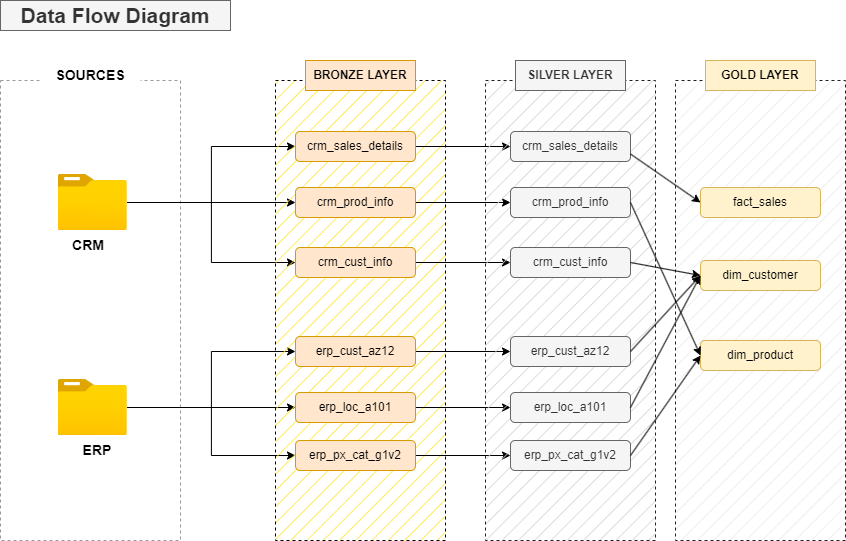

The diagram above was exported from draw.io. Its source (the exported page's mxGraphModel, read from the mxfile embedded in the PNG):
<mxGraphModel dx="1036" dy="606" grid="1" gridSize="10" guides="1" tooltips="1" connect="1" arrows="1" fold="1" page="1" pageScale="1" pageWidth="827" pageHeight="1169" math="0" shadow="0">
  <root>
    <mxCell id="0" />
    <mxCell id="1" parent="0" />
    <mxCell id="PCehnHuQ4c1RMHBRWthR-1" value="&lt;b&gt;&lt;font style=&quot;font-size: 21px;&quot;&gt;Data Flow Diagram&lt;/font&gt;&lt;/b&gt;" style="text;html=1;align=center;verticalAlign=middle;whiteSpace=wrap;rounded=0;fillColor=#f5f5f5;fontColor=#333333;strokeColor=#666666;" parent="1" vertex="1">
      <mxGeometry x="35" y="20" width="230" height="30" as="geometry" />
    </mxCell>
    <mxCell id="PCehnHuQ4c1RMHBRWthR-3" value="" style="rounded=0;whiteSpace=wrap;html=1;fillColor=none;strokeColor=#999999;dashed=1;" parent="1" vertex="1">
      <mxGeometry x="35" y="100" width="180" height="460" as="geometry" />
    </mxCell>
    <mxCell id="PCehnHuQ4c1RMHBRWthR-4" value="&lt;b&gt;&lt;font style=&quot;font-size: 14px;&quot;&gt;SOURCES&lt;/font&gt;&lt;/b&gt;" style="rounded=1;whiteSpace=wrap;html=1;strokeColor=none;" parent="1" vertex="1">
      <mxGeometry x="75" y="80" width="100" height="30" as="geometry" />
    </mxCell>
    <mxCell id="PCehnHuQ4c1RMHBRWthR-23" style="edgeStyle=orthogonalEdgeStyle;rounded=0;orthogonalLoop=1;jettySize=auto;html=1;entryX=0;entryY=0.5;entryDx=0;entryDy=0;" parent="1" source="PCehnHuQ4c1RMHBRWthR-5" target="PCehnHuQ4c1RMHBRWthR-16" edge="1">
      <mxGeometry relative="1" as="geometry" />
    </mxCell>
    <mxCell id="PCehnHuQ4c1RMHBRWthR-24" style="edgeStyle=orthogonalEdgeStyle;rounded=0;orthogonalLoop=1;jettySize=auto;html=1;entryX=0;entryY=0.5;entryDx=0;entryDy=0;" parent="1" source="PCehnHuQ4c1RMHBRWthR-5" target="PCehnHuQ4c1RMHBRWthR-17" edge="1">
      <mxGeometry relative="1" as="geometry" />
    </mxCell>
    <mxCell id="PCehnHuQ4c1RMHBRWthR-25" style="edgeStyle=orthogonalEdgeStyle;rounded=0;orthogonalLoop=1;jettySize=auto;html=1;entryX=0;entryY=0.5;entryDx=0;entryDy=0;" parent="1" source="PCehnHuQ4c1RMHBRWthR-5" target="PCehnHuQ4c1RMHBRWthR-18" edge="1">
      <mxGeometry relative="1" as="geometry" />
    </mxCell>
    <mxCell id="PCehnHuQ4c1RMHBRWthR-5" value="" style="image;aspect=fixed;html=1;points=[];align=center;fontSize=12;image=img/lib/azure2/general/Folder_Blank.svg;" parent="1" vertex="1">
      <mxGeometry x="92.75" y="399" width="69" height="56.00000000000001" as="geometry" />
    </mxCell>
    <mxCell id="PCehnHuQ4c1RMHBRWthR-20" style="edgeStyle=orthogonalEdgeStyle;rounded=0;orthogonalLoop=1;jettySize=auto;html=1;entryX=0;entryY=0.5;entryDx=0;entryDy=0;" parent="1" source="PCehnHuQ4c1RMHBRWthR-7" target="PCehnHuQ4c1RMHBRWthR-13" edge="1">
      <mxGeometry relative="1" as="geometry" />
    </mxCell>
    <mxCell id="PCehnHuQ4c1RMHBRWthR-21" style="edgeStyle=orthogonalEdgeStyle;rounded=0;orthogonalLoop=1;jettySize=auto;html=1;entryX=0;entryY=0.5;entryDx=0;entryDy=0;" parent="1" source="PCehnHuQ4c1RMHBRWthR-7" target="PCehnHuQ4c1RMHBRWthR-14" edge="1">
      <mxGeometry relative="1" as="geometry" />
    </mxCell>
    <mxCell id="PCehnHuQ4c1RMHBRWthR-22" style="edgeStyle=orthogonalEdgeStyle;rounded=0;orthogonalLoop=1;jettySize=auto;html=1;entryX=0;entryY=0.5;entryDx=0;entryDy=0;" parent="1" source="PCehnHuQ4c1RMHBRWthR-7" target="PCehnHuQ4c1RMHBRWthR-12" edge="1">
      <mxGeometry relative="1" as="geometry" />
    </mxCell>
    <mxCell id="PCehnHuQ4c1RMHBRWthR-7" value="" style="image;aspect=fixed;html=1;points=[];align=center;fontSize=12;image=img/lib/azure2/general/Folder_Blank.svg;" parent="1" vertex="1">
      <mxGeometry x="92.75" y="194" width="69" height="56.00000000000001" as="geometry" />
    </mxCell>
    <mxCell id="PCehnHuQ4c1RMHBRWthR-8" value="&lt;b&gt;&lt;font style=&quot;font-size: 14px;&quot;&gt;CRM&lt;/font&gt;&lt;/b&gt;" style="text;html=1;align=center;verticalAlign=middle;whiteSpace=wrap;rounded=0;" parent="1" vertex="1">
      <mxGeometry x="92.75" y="250" width="60" height="30" as="geometry" />
    </mxCell>
    <mxCell id="PCehnHuQ4c1RMHBRWthR-9" value="&lt;b&gt;&lt;font style=&quot;font-size: 14px;&quot;&gt;ERP&lt;/font&gt;&lt;/b&gt;" style="text;html=1;align=center;verticalAlign=middle;whiteSpace=wrap;rounded=0;" parent="1" vertex="1">
      <mxGeometry x="101.75" y="455" width="60" height="30" as="geometry" />
    </mxCell>
    <mxCell id="PCehnHuQ4c1RMHBRWthR-10" value="" style="rounded=0;whiteSpace=wrap;html=1;fillColor=light-dark(#FFE228,#CE6100);strokeColor=default;dashed=1;fillStyle=hatch;" parent="1" vertex="1">
      <mxGeometry x="310" y="100" width="170" height="460" as="geometry" />
    </mxCell>
    <mxCell id="PCehnHuQ4c1RMHBRWthR-11" value="&lt;b&gt;BRONZE LAYER&lt;/b&gt;" style="rounded=0;whiteSpace=wrap;html=1;strokeColor=#d79b00;fillColor=#ffe6cc;" parent="1" vertex="1">
      <mxGeometry x="340" y="80" width="110" height="30" as="geometry" />
    </mxCell>
    <mxCell id="Su4lfut8300L2xhBA0HX-9" style="edgeStyle=orthogonalEdgeStyle;rounded=0;orthogonalLoop=1;jettySize=auto;html=1;exitX=1;exitY=0.5;exitDx=0;exitDy=0;entryX=0;entryY=0.5;entryDx=0;entryDy=0;" parent="1" source="PCehnHuQ4c1RMHBRWthR-12" target="Su4lfut8300L2xhBA0HX-3" edge="1">
      <mxGeometry relative="1" as="geometry" />
    </mxCell>
    <mxCell id="PCehnHuQ4c1RMHBRWthR-12" value="crm_sales_details" style="rounded=1;whiteSpace=wrap;html=1;fillColor=#ffe6cc;strokeColor=#d79b00;" parent="1" vertex="1">
      <mxGeometry x="330" y="151" width="120" height="30" as="geometry" />
    </mxCell>
    <mxCell id="Su4lfut8300L2xhBA0HX-10" style="edgeStyle=orthogonalEdgeStyle;rounded=0;orthogonalLoop=1;jettySize=auto;html=1;exitX=1;exitY=0.5;exitDx=0;exitDy=0;entryX=0;entryY=0.5;entryDx=0;entryDy=0;" parent="1" source="PCehnHuQ4c1RMHBRWthR-13" target="Su4lfut8300L2xhBA0HX-4" edge="1">
      <mxGeometry relative="1" as="geometry" />
    </mxCell>
    <mxCell id="PCehnHuQ4c1RMHBRWthR-13" value="crm_prod_info" style="rounded=1;whiteSpace=wrap;html=1;fillColor=#ffe6cc;strokeColor=#d79b00;" parent="1" vertex="1">
      <mxGeometry x="330" y="207" width="120" height="30" as="geometry" />
    </mxCell>
    <mxCell id="Su4lfut8300L2xhBA0HX-11" style="edgeStyle=orthogonalEdgeStyle;rounded=0;orthogonalLoop=1;jettySize=auto;html=1;exitX=1;exitY=0.5;exitDx=0;exitDy=0;entryX=0;entryY=0.5;entryDx=0;entryDy=0;" parent="1" source="PCehnHuQ4c1RMHBRWthR-14" target="Su4lfut8300L2xhBA0HX-5" edge="1">
      <mxGeometry relative="1" as="geometry" />
    </mxCell>
    <mxCell id="PCehnHuQ4c1RMHBRWthR-14" value="crm_cust_info" style="rounded=1;whiteSpace=wrap;html=1;fillColor=#ffe6cc;strokeColor=#d79b00;" parent="1" vertex="1">
      <mxGeometry x="330" y="267" width="120" height="30" as="geometry" />
    </mxCell>
    <mxCell id="Su4lfut8300L2xhBA0HX-12" style="edgeStyle=orthogonalEdgeStyle;rounded=0;orthogonalLoop=1;jettySize=auto;html=1;exitX=1;exitY=0.5;exitDx=0;exitDy=0;entryX=0;entryY=0.5;entryDx=0;entryDy=0;" parent="1" source="PCehnHuQ4c1RMHBRWthR-16" target="Su4lfut8300L2xhBA0HX-6" edge="1">
      <mxGeometry relative="1" as="geometry" />
    </mxCell>
    <mxCell id="PCehnHuQ4c1RMHBRWthR-16" value="erp_cust_az12" style="rounded=1;whiteSpace=wrap;html=1;fillColor=#ffe6cc;strokeColor=#d79b00;" parent="1" vertex="1">
      <mxGeometry x="330" y="356" width="120" height="30" as="geometry" />
    </mxCell>
    <mxCell id="Su4lfut8300L2xhBA0HX-13" style="edgeStyle=orthogonalEdgeStyle;rounded=0;orthogonalLoop=1;jettySize=auto;html=1;exitX=1;exitY=0.5;exitDx=0;exitDy=0;entryX=0;entryY=0.5;entryDx=0;entryDy=0;" parent="1" source="PCehnHuQ4c1RMHBRWthR-17" target="Su4lfut8300L2xhBA0HX-7" edge="1">
      <mxGeometry relative="1" as="geometry" />
    </mxCell>
    <mxCell id="PCehnHuQ4c1RMHBRWthR-17" value="erp_loc_a101" style="rounded=1;whiteSpace=wrap;html=1;fillColor=#ffe6cc;strokeColor=#d79b00;" parent="1" vertex="1">
      <mxGeometry x="330" y="412" width="120" height="30" as="geometry" />
    </mxCell>
    <mxCell id="Su4lfut8300L2xhBA0HX-14" style="edgeStyle=orthogonalEdgeStyle;rounded=0;orthogonalLoop=1;jettySize=auto;html=1;exitX=1;exitY=0.5;exitDx=0;exitDy=0;entryX=0;entryY=0.5;entryDx=0;entryDy=0;" parent="1" source="PCehnHuQ4c1RMHBRWthR-18" target="Su4lfut8300L2xhBA0HX-8" edge="1">
      <mxGeometry relative="1" as="geometry" />
    </mxCell>
    <mxCell id="PCehnHuQ4c1RMHBRWthR-18" value="erp_px_cat_g1v2" style="rounded=1;whiteSpace=wrap;html=1;fillColor=#ffe6cc;strokeColor=#d79b00;" parent="1" vertex="1">
      <mxGeometry x="330" y="460" width="120" height="30" as="geometry" />
    </mxCell>
    <mxCell id="Su4lfut8300L2xhBA0HX-1" value="" style="rounded=0;whiteSpace=wrap;html=1;fillColor=#D1D1D1;strokeColor=#212121;dashed=1;fillStyle=hatch;" parent="1" vertex="1">
      <mxGeometry x="520" y="100" width="170" height="460" as="geometry" />
    </mxCell>
    <mxCell id="Su4lfut8300L2xhBA0HX-2" value="&lt;b&gt;SILVER LAYER&lt;/b&gt;" style="rounded=0;whiteSpace=wrap;html=1;strokeColor=#666666;fillColor=#f5f5f5;fontColor=#333333;" parent="1" vertex="1">
      <mxGeometry x="550" y="80" width="110" height="30" as="geometry" />
    </mxCell>
    <mxCell id="Su4lfut8300L2xhBA0HX-3" value="crm_sales_details" style="rounded=1;whiteSpace=wrap;html=1;fillColor=#f5f5f5;strokeColor=#666666;fontColor=#333333;" parent="1" vertex="1">
      <mxGeometry x="545" y="151" width="120" height="30" as="geometry" />
    </mxCell>
    <mxCell id="Su4lfut8300L2xhBA0HX-4" value="crm_prod_info" style="rounded=1;whiteSpace=wrap;html=1;fillColor=#f5f5f5;strokeColor=#666666;fontColor=#333333;" parent="1" vertex="1">
      <mxGeometry x="545" y="207" width="120" height="30" as="geometry" />
    </mxCell>
    <mxCell id="Su4lfut8300L2xhBA0HX-5" value="crm_cust_info" style="rounded=1;whiteSpace=wrap;html=1;fillColor=#f5f5f5;strokeColor=#666666;fontColor=#333333;" parent="1" vertex="1">
      <mxGeometry x="545" y="267" width="120" height="30" as="geometry" />
    </mxCell>
    <mxCell id="Su4lfut8300L2xhBA0HX-6" value="erp_cust_az12" style="rounded=1;whiteSpace=wrap;html=1;fillColor=#f5f5f5;strokeColor=#666666;fontColor=#333333;" parent="1" vertex="1">
      <mxGeometry x="545" y="356" width="120" height="30" as="geometry" />
    </mxCell>
    <mxCell id="Su4lfut8300L2xhBA0HX-7" value="erp_loc_a101" style="rounded=1;whiteSpace=wrap;html=1;fillColor=#f5f5f5;strokeColor=#666666;fontColor=#333333;" parent="1" vertex="1">
      <mxGeometry x="545" y="412" width="120" height="30" as="geometry" />
    </mxCell>
    <mxCell id="Su4lfut8300L2xhBA0HX-8" value="erp_px_cat_g1v2" style="rounded=1;whiteSpace=wrap;html=1;fillColor=#f5f5f5;strokeColor=#666666;fontColor=#333333;" parent="1" vertex="1">
      <mxGeometry x="545" y="460" width="120" height="30" as="geometry" />
    </mxCell>
    <mxCell id="wF4pl7AlSdhkWuZpuho5-1" value="" style="rounded=0;whiteSpace=wrap;html=1;fillColor=#E9E9E9;strokeColor=#212121;dashed=1;fillStyle=hatch;" parent="1" vertex="1">
      <mxGeometry x="710" y="100" width="170" height="460" as="geometry" />
    </mxCell>
    <mxCell id="wF4pl7AlSdhkWuZpuho5-2" value="&lt;b&gt;GOLD LAYER&lt;/b&gt;" style="rounded=0;whiteSpace=wrap;html=1;strokeColor=#d6b656;fillColor=#fff2cc;" parent="1" vertex="1">
      <mxGeometry x="740" y="80" width="110" height="30" as="geometry" />
    </mxCell>
    <mxCell id="wF4pl7AlSdhkWuZpuho5-3" value="fact_sales" style="rounded=1;whiteSpace=wrap;html=1;fillColor=#fff2cc;strokeColor=#d6b656;" parent="1" vertex="1">
      <mxGeometry x="735" y="207" width="120" height="30" as="geometry" />
    </mxCell>
    <mxCell id="wF4pl7AlSdhkWuZpuho5-4" value="dim_customer" style="rounded=1;whiteSpace=wrap;html=1;fillColor=#fff2cc;strokeColor=#d6b656;" parent="1" vertex="1">
      <mxGeometry x="735" y="280" width="120" height="30" as="geometry" />
    </mxCell>
    <mxCell id="wF4pl7AlSdhkWuZpuho5-8" value="dim_product" style="rounded=1;whiteSpace=wrap;html=1;fillColor=#fff2cc;strokeColor=#d6b656;" parent="1" vertex="1">
      <mxGeometry x="735" y="360" width="120" height="30" as="geometry" />
    </mxCell>
    <mxCell id="wF4pl7AlSdhkWuZpuho5-12" value="" style="endArrow=classic;html=1;rounded=0;exitX=1;exitY=0.75;exitDx=0;exitDy=0;entryX=0;entryY=0.5;entryDx=0;entryDy=0;" parent="1" source="Su4lfut8300L2xhBA0HX-3" target="wF4pl7AlSdhkWuZpuho5-3" edge="1">
      <mxGeometry width="50" height="50" relative="1" as="geometry">
        <mxPoint x="390" y="340" as="sourcePoint" />
        <mxPoint x="440" y="290" as="targetPoint" />
      </mxGeometry>
    </mxCell>
    <mxCell id="wF4pl7AlSdhkWuZpuho5-13" value="" style="endArrow=classic;html=1;rounded=0;exitX=1;exitY=0.5;exitDx=0;exitDy=0;entryX=0;entryY=0.5;entryDx=0;entryDy=0;" parent="1" source="Su4lfut8300L2xhBA0HX-6" target="wF4pl7AlSdhkWuZpuho5-4" edge="1">
      <mxGeometry width="50" height="50" relative="1" as="geometry">
        <mxPoint x="675" y="184" as="sourcePoint" />
        <mxPoint x="745" y="232" as="targetPoint" />
      </mxGeometry>
    </mxCell>
    <mxCell id="wF4pl7AlSdhkWuZpuho5-14" value="" style="endArrow=classic;html=1;rounded=0;exitX=1;exitY=0.5;exitDx=0;exitDy=0;entryX=0;entryY=0.5;entryDx=0;entryDy=0;" parent="1" source="Su4lfut8300L2xhBA0HX-5" target="wF4pl7AlSdhkWuZpuho5-4" edge="1">
      <mxGeometry width="50" height="50" relative="1" as="geometry">
        <mxPoint x="685" y="194" as="sourcePoint" />
        <mxPoint x="755" y="242" as="targetPoint" />
      </mxGeometry>
    </mxCell>
    <mxCell id="wF4pl7AlSdhkWuZpuho5-15" value="" style="endArrow=classic;html=1;rounded=0;exitX=1;exitY=0.5;exitDx=0;exitDy=0;entryX=0;entryY=0.5;entryDx=0;entryDy=0;" parent="1" source="Su4lfut8300L2xhBA0HX-4" target="wF4pl7AlSdhkWuZpuho5-8" edge="1">
      <mxGeometry width="50" height="50" relative="1" as="geometry">
        <mxPoint x="695" y="204" as="sourcePoint" />
        <mxPoint x="765" y="252" as="targetPoint" />
      </mxGeometry>
    </mxCell>
    <mxCell id="wF4pl7AlSdhkWuZpuho5-17" value="" style="endArrow=classic;html=1;rounded=0;exitX=1;exitY=0.5;exitDx=0;exitDy=0;entryX=0;entryY=0.5;entryDx=0;entryDy=0;" parent="1" source="Su4lfut8300L2xhBA0HX-7" target="wF4pl7AlSdhkWuZpuho5-4" edge="1">
      <mxGeometry width="50" height="50" relative="1" as="geometry">
        <mxPoint x="675" y="381" as="sourcePoint" />
        <mxPoint x="745" y="305" as="targetPoint" />
      </mxGeometry>
    </mxCell>
    <mxCell id="wF4pl7AlSdhkWuZpuho5-18" value="" style="endArrow=classic;html=1;rounded=0;exitX=1;exitY=0.5;exitDx=0;exitDy=0;entryX=0;entryY=0.5;entryDx=0;entryDy=0;" parent="1" source="Su4lfut8300L2xhBA0HX-8" target="wF4pl7AlSdhkWuZpuho5-8" edge="1">
      <mxGeometry width="50" height="50" relative="1" as="geometry">
        <mxPoint x="675" y="437" as="sourcePoint" />
        <mxPoint x="745" y="305" as="targetPoint" />
      </mxGeometry>
    </mxCell>
  </root>
</mxGraphModel>